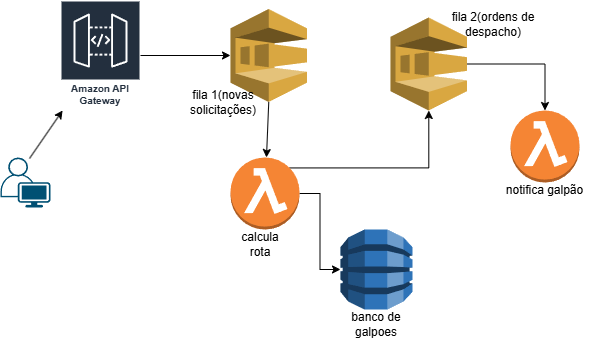

The diagram above was exported from draw.io. Its source (the exported page's mxGraphModel, read from the mxfile embedded in the PNG):
<mxGraphModel dx="1426" dy="777" grid="1" gridSize="10" guides="1" tooltips="1" connect="1" arrows="1" fold="1" page="1" pageScale="1" pageWidth="827" pageHeight="1169" math="0" shadow="0">
  <root>
    <mxCell id="0" />
    <mxCell id="1" parent="0" />
    <mxCell id="9FRaLy8Bbe4EkW6yFy_C-1" style="edgeStyle=orthogonalEdgeStyle;rounded=0;orthogonalLoop=1;jettySize=auto;html=1;exitX=1;exitY=0.5;exitDx=0;exitDy=0;exitPerimeter=0;" edge="1" parent="1" source="vFw5ty3XPx_8auDlKXBO-1" target="vFw5ty3XPx_8auDlKXBO-10">
      <mxGeometry relative="1" as="geometry" />
    </mxCell>
    <mxCell id="9FRaLy8Bbe4EkW6yFy_C-4" style="edgeStyle=orthogonalEdgeStyle;rounded=0;orthogonalLoop=1;jettySize=auto;html=1;exitX=0.855;exitY=0.145;exitDx=0;exitDy=0;exitPerimeter=0;" edge="1" parent="1" source="vFw5ty3XPx_8auDlKXBO-1" target="9FRaLy8Bbe4EkW6yFy_C-3">
      <mxGeometry relative="1" as="geometry" />
    </mxCell>
    <mxCell id="vFw5ty3XPx_8auDlKXBO-1" value="" style="outlineConnect=0;dashed=0;verticalLabelPosition=bottom;verticalAlign=top;align=center;html=1;shape=mxgraph.aws3.lambda_function;fillColor=#F58534;gradientColor=none;" parent="1" vertex="1">
      <mxGeometry x="260" y="170" width="69" height="72" as="geometry" />
    </mxCell>
    <mxCell id="vFw5ty3XPx_8auDlKXBO-3" value="Amazon API Gateway" style="sketch=0;outlineConnect=0;fontColor=#232F3E;gradientColor=none;strokeColor=#ffffff;fillColor=#232F3E;dashed=0;verticalLabelPosition=middle;verticalAlign=bottom;align=center;html=1;whiteSpace=wrap;fontSize=10;fontStyle=1;spacing=3;shape=mxgraph.aws4.productIcon;prIcon=mxgraph.aws4.api_gateway;" parent="1" vertex="1">
      <mxGeometry x="90" y="13" width="80" height="110" as="geometry" />
    </mxCell>
    <mxCell id="vFw5ty3XPx_8auDlKXBO-5" value="" style="points=[[0.35,0,0],[0.98,0.51,0],[1,0.71,0],[0.67,1,0],[0,0.795,0],[0,0.65,0]];verticalLabelPosition=bottom;sketch=0;html=1;verticalAlign=top;aspect=fixed;align=center;pointerEvents=1;shape=mxgraph.cisco19.user;fillColor=#005073;strokeColor=none;" parent="1" vertex="1">
      <mxGeometry x="30" y="170" width="50" height="50" as="geometry" />
    </mxCell>
    <mxCell id="vFw5ty3XPx_8auDlKXBO-6" value="" style="endArrow=classic;html=1;rounded=0;exitX=0.58;exitY=0.02;exitDx=0;exitDy=0;exitPerimeter=0;" parent="1" source="vFw5ty3XPx_8auDlKXBO-5" target="vFw5ty3XPx_8auDlKXBO-3" edge="1">
      <mxGeometry width="50" height="50" relative="1" as="geometry">
        <mxPoint x="90" y="190" as="sourcePoint" />
        <mxPoint x="200" y="160" as="targetPoint" />
      </mxGeometry>
    </mxCell>
    <mxCell id="vFw5ty3XPx_8auDlKXBO-8" value="calcula rota" style="text;html=1;whiteSpace=wrap;strokeColor=none;fillColor=none;align=center;verticalAlign=middle;rounded=0;" parent="1" vertex="1">
      <mxGeometry x="260" y="242" width="60" height="30" as="geometry" />
    </mxCell>
    <mxCell id="vFw5ty3XPx_8auDlKXBO-10" value="" style="outlineConnect=0;dashed=0;verticalLabelPosition=bottom;verticalAlign=top;align=center;html=1;shape=mxgraph.aws3.dynamo_db;fillColor=#2E73B8;gradientColor=none;" parent="1" vertex="1">
      <mxGeometry x="370" y="242" width="72" height="80" as="geometry" />
    </mxCell>
    <mxCell id="vFw5ty3XPx_8auDlKXBO-12" value="" style="endArrow=classic;html=1;rounded=0;" parent="1" source="vFw5ty3XPx_8auDlKXBO-3" target="vFw5ty3XPx_8auDlKXBO-14" edge="1">
      <mxGeometry width="50" height="50" relative="1" as="geometry">
        <mxPoint x="390" y="300" as="sourcePoint" />
        <mxPoint x="350" y="110" as="targetPoint" />
        <Array as="points" />
      </mxGeometry>
    </mxCell>
    <mxCell id="vFw5ty3XPx_8auDlKXBO-14" value="" style="outlineConnect=0;dashed=0;verticalLabelPosition=bottom;verticalAlign=top;align=center;html=1;shape=mxgraph.aws3.sqs;fillColor=#D9A741;gradientColor=none;" parent="1" vertex="1">
      <mxGeometry x="260" y="21.5" width="76.5" height="93" as="geometry" />
    </mxCell>
    <mxCell id="vFw5ty3XPx_8auDlKXBO-15" value="notifica galpão" style="text;html=1;whiteSpace=wrap;strokeColor=none;fillColor=none;align=center;verticalAlign=middle;rounded=0;" parent="1" vertex="1">
      <mxGeometry x="530" y="185" width="89" height="35" as="geometry" />
    </mxCell>
    <mxCell id="vFw5ty3XPx_8auDlKXBO-16" value="" style="outlineConnect=0;dashed=0;verticalLabelPosition=bottom;verticalAlign=top;align=center;html=1;shape=mxgraph.aws3.lambda_function;fillColor=#F58534;gradientColor=none;" parent="1" vertex="1">
      <mxGeometry x="540" y="123" width="69" height="72" as="geometry" />
    </mxCell>
    <mxCell id="vFw5ty3XPx_8auDlKXBO-20" value="" style="endArrow=classic;html=1;rounded=0;exitX=0.5;exitY=1;exitDx=0;exitDy=0;exitPerimeter=0;" parent="1" source="vFw5ty3XPx_8auDlKXBO-14" target="vFw5ty3XPx_8auDlKXBO-1" edge="1">
      <mxGeometry width="50" height="50" relative="1" as="geometry">
        <mxPoint x="390" y="300" as="sourcePoint" />
        <mxPoint x="440" y="250" as="targetPoint" />
        <Array as="points" />
      </mxGeometry>
    </mxCell>
    <mxCell id="vFw5ty3XPx_8auDlKXBO-11" value="&lt;font style=&quot;vertical-align: inherit;&quot; dir=&quot;auto&quot;&gt;&lt;font style=&quot;vertical-align: inherit;&quot; dir=&quot;auto&quot;&gt;fila 1(novas solicitações)&lt;/font&gt;&lt;/font&gt;" style="text;html=1;whiteSpace=wrap;strokeColor=none;fillColor=none;align=center;verticalAlign=middle;rounded=0;" parent="1" vertex="1">
      <mxGeometry x="190" y="100" width="126" height="30" as="geometry" />
    </mxCell>
    <mxCell id="9FRaLy8Bbe4EkW6yFy_C-2" value="banco de galpoes" style="text;html=1;whiteSpace=wrap;strokeColor=none;fillColor=none;align=center;verticalAlign=middle;rounded=0;" vertex="1" parent="1">
      <mxGeometry x="376" y="322" width="60" height="30" as="geometry" />
    </mxCell>
    <mxCell id="9FRaLy8Bbe4EkW6yFy_C-3" value="" style="outlineConnect=0;dashed=0;verticalLabelPosition=bottom;verticalAlign=top;align=center;html=1;shape=mxgraph.aws3.sqs;fillColor=#D9A741;gradientColor=none;" vertex="1" parent="1">
      <mxGeometry x="420" y="30" width="76.5" height="93" as="geometry" />
    </mxCell>
    <mxCell id="9FRaLy8Bbe4EkW6yFy_C-5" value="&lt;font style=&quot;vertical-align: inherit;&quot; dir=&quot;auto&quot;&gt;&lt;font style=&quot;vertical-align: inherit;&quot; dir=&quot;auto&quot;&gt;fila 2(ordens de despacho)&lt;/font&gt;&lt;/font&gt;" style="text;html=1;whiteSpace=wrap;strokeColor=none;fillColor=none;align=center;verticalAlign=middle;rounded=0;" vertex="1" parent="1">
      <mxGeometry x="460" y="21.5" width="126" height="30" as="geometry" />
    </mxCell>
    <mxCell id="9FRaLy8Bbe4EkW6yFy_C-7" style="edgeStyle=orthogonalEdgeStyle;rounded=0;orthogonalLoop=1;jettySize=auto;html=1;exitX=1;exitY=0.5;exitDx=0;exitDy=0;exitPerimeter=0;entryX=0.5;entryY=0;entryDx=0;entryDy=0;entryPerimeter=0;" edge="1" parent="1" source="9FRaLy8Bbe4EkW6yFy_C-3" target="vFw5ty3XPx_8auDlKXBO-16">
      <mxGeometry relative="1" as="geometry" />
    </mxCell>
  </root>
</mxGraphModel>